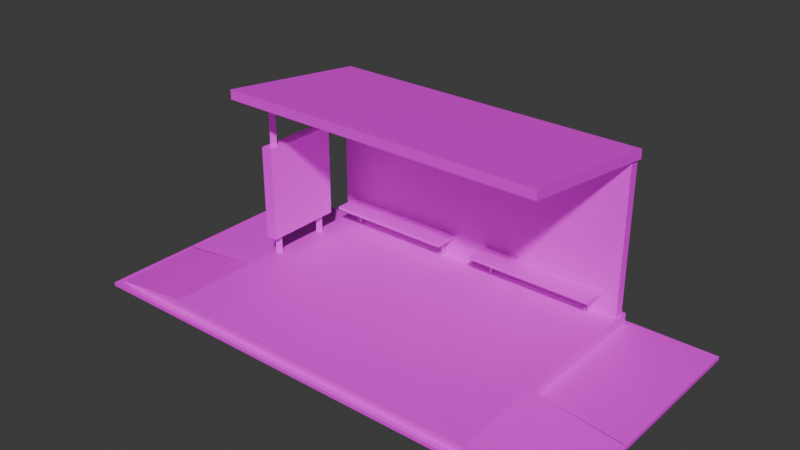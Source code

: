 # Source: PontoDeOnibus.blend  (saved by Blender 4.3.34; exported with 4.5.12 LTS)
import bpy
from mathutils import Matrix  # noqa: F401  (used for matrix-valued properties, if any)

bpy.ops.wm.read_factory_settings(use_empty=True)
scene = bpy.context.scene
scene.name = 'Scene'

# ---- collections
col_pontodeonibus = bpy.data.collections.new('pontoDeOnibus'); scene.collection.children.link(col_pontodeonibus)

# ---- images (referenced by path relative to the original .blend; pixels are not part of the script)
import os
ASSET_DIR = os.environ.get("B2B_ASSET_DIR", "")  # directory of the original .blend (textures are referenced by path, not embedded)
HERE = os.path.dirname(os.path.abspath(__file__))  # packed textures are extracted next to this script under _unpacked/

def load_image(name, relpath, width, height, colorspace="sRGB"):
    """Load a texture the original file referenced (path relative to the .blend, or extracted next to this script)."""
    p = next((c for c in (os.path.join(HERE, relpath), os.path.join(ASSET_DIR, relpath)) if relpath and os.path.exists(c)), "")
    if p:
        img = bpy.data.images.load(p, check_existing=True)
        img.name = name
    else:  # same state as the original file: an image datablock whose file is absent (Cycles renders it pink)
        img = bpy.data.images.new(name, width, height)
        img.source = "FILE"
        img.filepath = "//" + (relpath or name)
    img.colorspace_settings.name = colorspace
    return img
img_pontodeonibus_png = load_image('PontoDeOnibus.png', 'PontoDeOnibus.png', 1024, 1024, 'sRGB')

# ---- materials (node trees are filled in below, after node groups)
mat_pontodeonibus = bpy.data.materials.new('PontoDeOnibus')

# ---- material node trees
mat_pontodeonibus.use_nodes = True; mat_pontodeonibus.node_tree.nodes.clear()
_N = mat_pontodeonibus.node_tree.nodes; _L = mat_pontodeonibus.node_tree.links
n0 = _N.new('ShaderNodeBsdfPrincipled'); n0.name = 'Principled BSDF'; n0.location = (10, 300)
n1 = _N.new('ShaderNodeOutputMaterial'); n1.name = 'Material Output'; n1.location = (300, 300)
n2 = _N.new('ShaderNodeTexImage'); n2.name = 'Image Texture'; n2.location = (-382, 324)
n2.image = img_pontodeonibus_png
_L.new(n0.outputs[0], n1.inputs[0])
_L.new(n2.outputs[0], n0.inputs[0])
n1.is_active_output = True

# ---- world
world_world = bpy.data.worlds.new('World'); scene.world = world_world
world_world.use_nodes = True; world_world.node_tree.nodes.clear()
_N = world_world.node_tree.nodes; _L = world_world.node_tree.links
n0 = _N.new('ShaderNodeOutputWorld'); n0.name = 'World Output'; n0.location = (300, 300)
n1 = _N.new('ShaderNodeBackground'); n1.name = 'Background'; n1.location = (10, 300)
n1.inputs[0].default_value = (0.05088, 0.05088, 0.05088, 1.0)
_L.new(n1.outputs[0], n0.inputs[0])
n0.is_active_output = True
world_world.color = (0.05088, 0.05088, 0.05088)
world_world.use_sun_shadow = False
world_world.sun_shadow_jitter_overblur = 0.0

# ---- meshes
me_plane_010 = bpy.data.meshes.new('Plane.010')
me_plane_010.from_pydata([(0.5008, 0.4224, 0.1456), (0.5008, 0.4334, 0.04863), (0.4943, 0.4444, 0.1456), (0.4943, 0.4537, 0.04863), (0.5008, 0.4334, 0.1179), (0.4943, 0.4537, 0.1179), (0.4907, 0.4224, 0.1456), (0.4907, 0.4334, 0.04863), (0.4907, 0.4334, 0.1179), (0.01728, 0.4224, 0.1456), (0.01728, 0.4334, 0.04863), (0.02375, 0.4444, 0.1456), (0.02375, 0.4537, 0.04863), (0.01728, 0.4334, 0.1179), (0.02375, 0.4537, 0.1179), (0.02741, 0.4224, 0.1456), (0.02741, 0.4334, 0.04863), (0.02741, 0.4334, 0.1179), (0.6169, -0.1901, 0.8098), (0.6169, -0.1901, 0.852), (0.6169, 0.509, 0.7208), (0.6169, 0.509, 0.7629), (0.6072, 0.502, 0.7581), (0.6072, 0.4599, 0.7581), (-0.8165, -0.1901, 0.8098), (-0.8165, -0.1901, 0.852), (-0.8165, 0.509, 0.7208), (-0.8165, 0.509, 0.7629), (-0.8068, 0.502, 0.7581), (-0.8068, 0.4599, 0.7581), (1.007, 0.5458, 0.00397), (1.007, -0.5707, 0.00397), (1.007, -0.5707, -0.01181), (1.007, 0.5458, -0.01181), (-1.207, 0.5458, 0.00397), (-1.207, -0.5707, 0.00397), (-1.207, -0.5707, -0.01181), (-1.207, 0.5458, -0.01181), (-0.804, 0.02947, 0.02792), (-0.804, -0.006749, 0.02792), (-0.804, 0.02947, 0.7881), (-0.804, -0.006749, 0.7881), (-0.7835, 0.01189, 0.7881), (-0.7835, 0.01189, 0.02792), (-0.804, 0.2801, 0.02792), (-0.804, 0.2439, 0.02792), (-0.804, 0.2801, 0.7581), (-0.804, 0.2439, 0.7581), (-0.7835, 0.2625, 0.7581), (-0.7835, 0.2625, 0.02792), (-0.8243, -0.03514, 0.1365), (-0.8243, -0.03514, 0.5544), (-0.8243, 0.3112, 0.1365), (-0.8243, 0.3112, 0.5544), (-0.7724, -0.03514, 0.1365), (-0.7724, -0.03514, 0.5544), (-0.7724, 0.3112, 0.1365), (-0.7724, 0.3112, 0.5544), (-0.8243, 0.2938, 0.1575), (-0.8243, -0.0177, 0.1575), (-0.8243, -0.0177, 0.5333), (-0.8243, 0.2938, 0.5333), (-0.7724, 0.2938, 0.5333), (-0.7724, 0.2938, 0.1575), (-0.7724, -0.0177, 0.1575), (-0.7724, -0.0177, 0.5333), (-0.755, 0.3433, 0.1449), (-0.1873, 0.3433, 0.1449), (-0.755, 0.4557, 0.1449), (-0.1873, 0.4557, 0.1449), (-0.755, 0.4557, 0.158), (-0.755, 0.3433, 0.158), (-0.1873, 0.3433, 0.158), (-0.1873, 0.4557, 0.158), (-0.2294, 0.4224, 0.1456), (-0.2294, 0.4334, 0.04863), (-0.2352, 0.4444, 0.1456), (-0.2352, 0.4537, 0.04863), (-0.2294, 0.4334, 0.1179), (-0.2352, 0.4537, 0.1179), (-0.2395, 0.4224, 0.1456), (-0.2395, 0.4334, 0.04863), (-0.2395, 0.4334, 0.1179), (-0.7129, 0.4224, 0.1456), (-0.7129, 0.4334, 0.04863), (-0.7071, 0.4444, 0.1456), (-0.7071, 0.4537, 0.04863), (-0.7129, 0.4334, 0.1179), (-0.7071, 0.4537, 0.1179), (-0.7028, 0.4224, 0.1456), (-0.7028, 0.4334, 0.04863), (-0.7028, 0.4334, 0.1179), (-0.0248, 0.3433, 0.1449), (0.5429, 0.3433, 0.1449), (-0.0248, 0.4557, 0.1449), (0.5429, 0.4557, 0.1449), (-0.0248, 0.4557, 0.158), (-0.0248, 0.3433, 0.158), (0.5429, 0.3433, 0.158), (0.5429, 0.4557, 0.158), (0.6162, -0.1507, 0.05465), (0.6162, -0.1507, -0.000581), (0.6162, -0.5399, 0.05465), (0.6162, -0.5399, -0.000581), (1.003, -0.1507, 0.003916), (1.003, -0.1507, 0.001618), (1.003, -0.5399, 0.003916), (1.003, -0.5399, 0.001618), (-0.8158, -0.1507, 0.05465), (-0.8158, -0.1507, -0.000581), (-0.8158, -0.5399, 0.05465), (-0.8158, -0.5399, -0.000581), (-1.203, -0.1507, 0.003916), (-1.203, -0.1507, 0.001618), (-1.203, -0.5399, 0.003916), (-1.203, -0.5399, 0.001618), (0.6162, 0.5208, 0.05465), (0.6162, 0.5208, -0.000581), (-0.8158, 0.5208, 0.05465), (-0.8158, 0.5208, -0.000581), (0.6072, 0.502, 0.04501), (0.6072, 0.4599, 0.04501), (-0.8068, 0.502, 0.04501), (-0.8068, 0.4599, 0.04501)], [], [(4, 1, 3, 5), (0, 4, 5, 2), (11, 15, 17, 14), (3, 7, 8, 5), (0, 6, 8, 4), (4, 8, 7, 1), (13, 14, 12, 10), (9, 11, 14, 13), (76, 79, 82, 80), (12, 14, 17, 16), (9, 13, 17, 15), (13, 10, 16, 17), (20, 21, 19, 18), (24, 18, 19, 25), (20, 26, 27, 21), (26, 24, 25, 27), (19, 21, 27, 25), (123, 121, 23, 29), (34, 37, 33, 30), (31, 30, 33, 32), (32, 36, 35, 31), (35, 36, 37, 34), (40, 41, 39, 38), (47, 48, 49, 45), (38, 43, 42, 40), (46, 47, 45, 44), (44, 49, 48, 46), (53, 52, 58, 61), (52, 53, 57, 56), (54, 56, 63, 64), (54, 55, 51, 50), (57, 53, 51, 55), (59, 60, 61, 58), (63, 62, 65, 64), (50, 51, 60, 59), (57, 55, 65, 62), (56, 57, 62, 63), (51, 53, 61, 60), (52, 50, 59, 58), (55, 54, 64, 65), (71, 72, 73, 70), (66, 67, 72, 71), (67, 69, 73, 72), (68, 66, 71, 70), (69, 68, 70, 73), (78, 75, 77, 79), (74, 78, 79, 76), (85, 89, 91, 88), (77, 81, 82, 79), (74, 80, 82, 78), (78, 82, 81, 75), (87, 88, 86, 84), (83, 85, 88, 87), (86, 88, 91, 90), (83, 87, 91, 89), (87, 84, 90, 91), (97, 98, 99, 96), (92, 93, 98, 97), (93, 95, 99, 98), (94, 92, 97, 96), (95, 94, 96, 99), (117, 119, 118, 116), (104, 105, 107, 106), (100, 102, 107, 105), (102, 103, 106, 107), (101, 100, 105, 104), (112, 114, 115, 113), (108, 113, 115, 110), (110, 115, 114, 111), (109, 112, 113, 108), (110, 111, 103, 102), (108, 110, 102, 100, 116, 118), (116, 100, 101, 117), (118, 119, 109, 108), (34, 30, 31, 35), (41, 42, 43, 39), (2, 5, 8, 6), (22, 23, 121, 120), (28, 122, 123, 29), (22, 120, 122, 28)])
me_plane_010.polygons.foreach_set('use_smooth', [1, 1, 1, 1, 1, 1, 1, 1, 1, 1, 1, 1, 0, 0, 0, 0, 0, 0, 0, 0, 0, 0, 0, 0, 0, 0, 0, 0, 0, 0, 0, 0, 0, 0, 0, 0, 0, 0, 0, 0, 0, 0, 0, 0, 0, 1, 1, 1, 1, 1, 1, 1, 1, 1, 1, 1, 0, 0, 0, 0, 0, 0, 0, 0, 0, 0, 0, 0, 0, 0, 0, 0, 0, 0, 0, 0, 1, 0, 0, 0])
_uv = me_plane_010.uv_layers.new(name='UVMap')
_uv.uv.foreach_set('vector', [0.3346, 0.6422, 0.3286, 0.6237, 0.3344, 0.6219, 0.3404, 0.6404, 0.3342, 0.6506, 0.3346, 0.6422, 0.3404, 0.6404, 0.3404, 0.6486, 0.3404, 0.6774, 0.3343, 0.6793, 0.3348, 0.671, 0.3404, 0.6692, 0.3466, 0.6219, 0.3522, 0.6238, 0.346, 0.6422, 0.3404, 0.6404, 0.3551, 0.6497, 0.3522, 0.6497, 0.3522, 0.6414, 0.3551, 0.6414, 0.3551, 0.6414, 0.3522, 0.6414, 0.3522, 0.6219, 0.3551, 0.6219, 0.3462, 0.671, 0.3404, 0.6692, 0.3464, 0.6506, 0.3522, 0.6524, 0.3467, 0.6793, 0.3404, 0.6774, 0.3404, 0.6692, 0.3462, 0.671, 0.3404, 0.7348, 0.3404, 0.7266, 0.3461, 0.7284, 0.3465, 0.7368, 0.3342, 0.6507, 0.3404, 0.6692, 0.3348, 0.671, 0.3286, 0.6525, 0.5662, 0.6304, 0.5662, 0.6221, 0.5691, 0.6221, 0.5691, 0.6304, 0.5662, 0.6221, 0.5662, 0.6026, 0.5691, 0.6026, 0.5691, 0.6221, 0.5889, 0.9041, 0.6014, 0.8924, 0.7921, 0.8882, 0.8075, 0.9041, 0.8234, 0.4862, 0.8075, 0.9041, 0.7921, 0.8882, 0.8102, 0.5017, 0.5889, 0.9041, 0.5888, 0.4772, 0.6046, 0.4908, 0.6014, 0.8924, 0.5888, 0.4772, 0.8234, 0.4862, 0.8102, 0.5017, 0.6046, 0.4908, 0.7921, 0.8882, 0.6014, 0.8924, 0.6046, 0.4908, 0.8102, 0.5017, 0.5415, 0.6026, 0.5415, 1.0, 0.3572, 1.0, 0.3572, 0.6026, 0.3514, 0.005272, 0.3572, -3.752e-08, 0.337, 0.5905, 0.3328, 0.5864, 0.004665, 0.6155, 0.3328, 0.5864, 0.337, 0.5905, -2.713e-10, 0.6219, -2.713e-10, 0.6219, 2.67e-08, 0.0162, 0.005918, 0.02229, 0.004665, 0.6155, 0.005918, 0.02229, 2.67e-08, 0.0162, 0.3572, -3.752e-08, 0.3514, 0.005272, 0.5839, 0.6039, 0.5792, 0.6039, 0.5783, 0.002229, 0.5828, 0.002142, 0.5839, 0.5962, 0.5861, 0.5963, 0.5862, 0.0007644, 0.5847, 0.001846, 0.5828, 0.002142, 0.5804, -1.346e-08, 0.5812, 0.6059, 0.5839, 0.6039, 0.5888, 0.5983, 0.5839, 0.5962, 0.5847, 0.001846, 0.5888, -1.226e-08, 0.5888, -1.226e-08, 0.5862, 0.0007644, 0.5861, 0.5963, 0.5888, 0.5983, 0.09917, 0.7982, 0.09917, 0.9157, 0.09418, 0.9098, 0.09418, 0.8042, 0.8234, 0.692, 0.8234, 0.5745, 0.8382, 0.5745, 0.8382, 0.692, 0.2343, 0.7884, 0.3334, 0.7884, 0.3284, 0.7943, 0.2392, 0.7943, 0.8382, 0.7893, 0.8382, 0.9068, 0.8234, 0.9068, 0.8234, 0.7893, 0.8382, 0.5745, 0.8234, 0.5745, 0.8234, 0.4772, 0.8382, 0.4772, 0.004994, 0.9098, 0.004994, 0.8042, 0.09418, 0.8042, 0.09418, 0.9098, 0.3284, 0.7943, 0.3284, 0.8999, 0.2392, 0.8999, 0.2392, 0.7943, -1.336e-08, 0.9157, 1.93e-08, 0.7982, 0.004994, 0.8042, 0.004994, 0.9098, 0.3334, 0.9059, 0.2343, 0.9059, 0.2392, 0.8999, 0.3284, 0.8999, 0.3334, 0.7884, 0.3334, 0.9059, 0.3284, 0.8999, 0.3284, 0.7943, 1.93e-08, 0.7982, 0.09917, 0.7982, 0.09418, 0.8042, 0.004994, 0.8042, 0.09917, 0.9157, -1.336e-08, 0.9157, 0.004994, 0.9098, 0.09418, 0.9098, 0.2343, 0.9059, 0.2343, 0.7884, 0.2392, 0.7943, 0.2392, 0.8999, 0.3247, 0.6265, 0.3236, 0.7839, 0.2853, 0.7642, 0.2968, 0.6261, 0.3286, 0.6219, 0.3286, 0.7839, 0.3236, 0.7839, 0.3247, 0.6265, 0.3211, 0.7884, 0.2814, 0.767, 0.2853, 0.7642, 0.3236, 0.7839, 0.2928, 0.6224, 0.3286, 0.6219, 0.3247, 0.6265, 0.2968, 0.6261, 0.2814, 0.767, 0.2928, 0.6224, 0.2968, 0.6261, 0.2853, 0.7642, 0.3347, 0.7284, 0.3286, 0.7099, 0.3344, 0.708, 0.3404, 0.7266, 0.3342, 0.7368, 0.3347, 0.7284, 0.3404, 0.7266, 0.3404, 0.7348, 0.3404, 0.7061, 0.3343, 0.708, 0.3348, 0.6997, 0.3404, 0.6979, 0.3466, 0.7081, 0.3522, 0.7099, 0.3461, 0.7284, 0.3404, 0.7266, 0.5868, 0.6261, 0.5839, 0.6261, 0.5839, 0.6178, 0.5868, 0.6178, 0.5868, 0.6178, 0.5839, 0.6178, 0.5839, 0.5983, 0.5868, 0.5983, 0.3462, 0.6997, 0.3404, 0.6979, 0.3465, 0.6793, 0.3522, 0.6811, 0.3466, 0.708, 0.3404, 0.7061, 0.3404, 0.6979, 0.3462, 0.6997, 0.3342, 0.6794, 0.3404, 0.6979, 0.3348, 0.6997, 0.3286, 0.6812, 0.5839, 0.654, 0.5839, 0.6456, 0.5868, 0.6456, 0.5868, 0.654, 0.5839, 0.6456, 0.5839, 0.6261, 0.5868, 0.6261, 0.5868, 0.6456, 0.2775, 0.6265, 0.2765, 0.7839, 0.2382, 0.7642, 0.2496, 0.6261, 0.2814, 0.6219, 0.2814, 0.7839, 0.2765, 0.7839, 0.2775, 0.6265, 0.2739, 0.7884, 0.2343, 0.767, 0.2382, 0.7642, 0.2765, 0.7839, 0.2457, 0.6224, 0.2814, 0.6219, 0.2775, 0.6265, 0.2496, 0.6261, 0.2343, 0.767, 0.2457, 0.6224, 0.2496, 0.6261, 0.2382, 0.7642, 0.5888, 0.3905, 0.6186, 0.07806, 0.6334, 0.0884, 0.6028, 0.38, 0.2148, 0.7599, 0.2144, 0.7595, 0.2335, 0.6814, 0.2343, 0.681, 0.1171, 0.7853, 0.1171, 0.6419, 0.2335, 0.6814, 0.2144, 0.7595, 0.1171, 0.6419, 0.1282, 0.6219, 0.2343, 0.681, 0.2335, 0.6814, 0.1225, 0.7982, 0.1171, 0.7853, 0.2144, 0.7595, 0.2148, 0.7599, 0.01942, 0.7599, -1.439e-08, 0.681, 0.0007824, 0.6814, 0.01982, 0.7595, 0.1171, 0.7853, 0.01982, 0.7595, 0.0007824, 0.6814, 0.1171, 0.6419, 0.1171, 0.6419, 0.0007824, 0.6814, -1.439e-08, 0.681, 0.106, 0.6219, 0.1117, 0.7982, 0.01942, 0.7599, 0.01982, 0.7595, 0.1171, 0.7853, 0.9232, 0.01408, 0.9408, 0.01408, 0.9408, 0.4607, 0.9232, 0.4607, 0.7995, 0.01408, 0.9232, 0.01408, 0.9232, 0.4607, 0.7995, 0.4607, 0.6028, 0.38, 0.6334, 0.0884, 0.6028, 0.38, 0.7995, 0.4607, 0.7923, 0.4772, 0.5888, 0.3905, 0.6334, 0.0884, 0.6186, 0.07806, 0.793, -1.882e-08, 0.7995, 0.01408, 0.3514, 0.005272, 0.3328, 0.5864, 0.004665, 0.6155, 0.005918, 0.02229, 0.5792, 0.6039, 0.5812, 0.6059, 0.5804, -1.346e-08, 0.5783, 0.002229, 0.3404, 0.6486, 0.3404, 0.6404, 0.346, 0.6422, 0.3465, 0.6506, 0.5839, 0.8287, 0.5718, 0.8287, 0.5718, 0.6477, 0.5839, 0.6477, 0.5662, 0.6026, 0.5662, 0.4216, 0.5783, 0.4216, 0.5783, 0.6026, 0.3572, 0.0, 0.5415, 1.047e-07, 0.5415, 0.3974, 0.3572, 0.3974])
me_plane_010.materials.append(mat_pontodeonibus)
me_plane_010.update()

# ---- objects
ob_pontodeonibus = bpy.data.objects.new('PontoDeOnibus', me_plane_010)

# ---- transforms, parenting, visibility, modifiers, constraints
ob_pontodeonibus.location = (0.0, 0.0, 0.0)

# ---- collection membership
col_pontodeonibus.objects.link(ob_pontodeonibus)

# ---- scene / render settings (as saved in the file)
scene.frame_start = 1; scene.frame_end = 250; scene.frame_set(0)
scene.render.engine = 'CYCLES'
scene.render.film_transparent = True
scene.cycles.sampling_pattern = 'TABULATED_SOBOL'
scene.cycles.bake_type = 'DIFFUSE'
bpy.context.view_layer.update()

# ---- added for rendering (the .blend has no active camera and no usable light): camera, sun
cam_auto = bpy.data.cameras.new('AutoCamera')
cam_auto.lens = 50.0
cam_auto.sensor_width = 36.0
cam_auto.clip_end = 1000.0
ob_auto_camera = bpy.data.objects.new('AutoCamera', cam_auto)
scene.collection.objects.link(ob_auto_camera)
ob_auto_camera.location = (2.32951, -2.92763, 2.36351)
ob_auto_camera.rotation_euler = (1.09748, -7.21219e-08, 0.694738)
scene.camera = ob_auto_camera
light_auto_sun = bpy.data.lights.new('AutoSun', 'SUN')
light_auto_sun.energy = 3.0
light_auto_sun.angle = 0.0523599
ob_auto_sun = bpy.data.objects.new('AutoSun', light_auto_sun)
scene.collection.objects.link(ob_auto_sun)
ob_auto_sun.rotation_euler = (0.872665, 0.174533, 0.523599)
bpy.context.view_layer.update()
